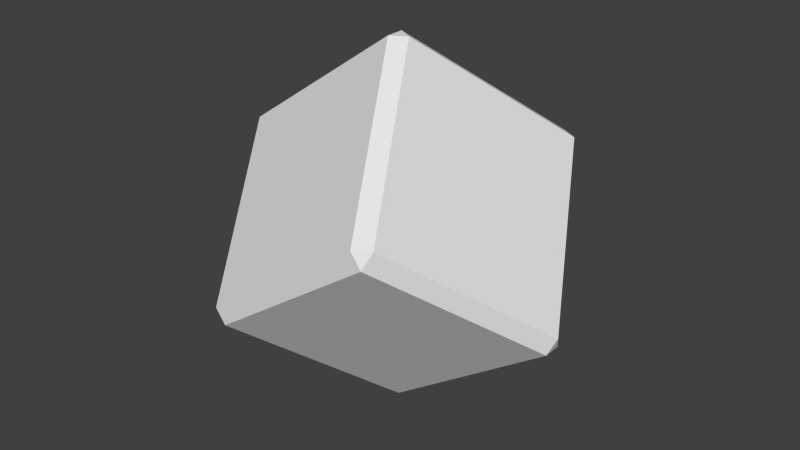 # Source: box.blend  (saved by Blender 2.75.0; exported with 4.5.12 LTS)
import bpy
from mathutils import Matrix  # noqa: F401  (used for matrix-valued properties, if any)

bpy.ops.wm.read_factory_settings(use_empty=True)
scene = bpy.context.scene
scene.name = 'Scene'

# ---- collections
col_collection_1 = bpy.data.collections.new('Collection 1'); scene.collection.children.link(col_collection_1)

# ---- materials (node trees are filled in below, after node groups)
mat_material = bpy.data.materials.new('Material')
mat_material.alpha_threshold = 0.0
mat_material.use_transparent_shadow = False
mat_material.roughness = 0.5
mat_material.line_color = (0.0, 0.0, 0.0, 1.0)

# ---- material node trees

# ---- world
world_world = bpy.data.worlds.new('World'); scene.world = world_world
world_world.color = (0.05088, 0.05088, 0.05088)
world_world.use_sun_shadow = False
world_world.sun_shadow_jitter_overblur = 0.0
world_world.cycles.sampling_method = 'MANUAL'
world_world.cycles.sample_map_resolution = 256

# ---- meshes
me_cube = bpy.data.meshes.new('Cube')
me_cube.from_pydata([(1.0, 0.8885, -0.8885), (0.8885, 0.8885, -1.0), (0.8885, 1.0, -0.8885), (1.0, -0.8885, -0.8885), (0.8885, -1.0, -0.8885), (0.8885, -0.8885, -1.0), (-0.8885, -1.0, -0.8885), (-1.0, -0.8885, -0.8885), (-0.8885, -0.8885, -1.0), (-0.8885, 1.0, -0.8885), (-0.8885, 0.8885, -1.0), (-1.0, 0.8885, -0.8885), (0.8885, 1.0, 0.8885), (0.8885, 0.8885, 1.0), (1.0, 0.8885, 0.8885), (0.8885, -1.0, 0.8885), (1.0, -0.8885, 0.8885), (0.8885, -0.8885, 1.0), (-1.0, -0.8885, 0.8885), (-0.8885, -1.0, 0.8885), (-0.8885, -0.8885, 1.0), (-1.0, 0.8885, 0.8885), (-0.8885, 0.8885, 1.0), (-0.8885, 1.0, 0.8885)], [], [(12, 2, 9, 23), (4, 15, 19, 6), (7, 18, 21, 11), (13, 22, 20, 17), (0, 14, 16, 3), (0, 1, 2), (3, 4, 5), (6, 7, 8), (9, 10, 11), (12, 13, 14), (15, 16, 17), (18, 19, 20), (21, 22, 23), (0, 3, 5, 1), (1, 10, 9, 2), (2, 12, 14, 0), (4, 6, 8, 5), (3, 16, 15, 4), (7, 11, 10, 8), (6, 19, 18, 7), (11, 21, 23, 9), (13, 17, 16, 14), (12, 23, 22, 13), (17, 20, 19, 15), (20, 22, 21, 18), (1, 5, 8, 10)])
me_cube.materials.append(mat_material)
me_cube.use_remesh_preserve_volume = False
me_cube.use_remesh_preserve_attributes = False
me_cube.use_mirror_vertex_groups = False
me_cube.update()

# ---- objects
ob_cube = bpy.data.objects.new('Cube', me_cube)

# ---- transforms, parenting, visibility, modifiers, constraints
ob_cube.location = (0.0, 0.0, 0.0)
ob_cube.rotation_euler = (-0.7854, 0.6283, -1.047)
ob_cube.lock_rotations_4d = False
ob_cube.empty_display_type = 'ARROWS'
ob_cube.lineart.crease_threshold = 0.0

# ---- collection membership
col_collection_1.objects.link(ob_cube)

# ---- scene / render settings (as saved in the file)
scene.frame_start = 1; scene.frame_end = 250; scene.frame_set(1)
scene.render.engine = 'BLENDER_EEVEE_NEXT'
scene.render.resolution_percentage = 50
scene.render.dither_intensity = 0.0
scene.cycles.use_denoising = False
scene.cycles.samples = 10
scene.cycles.sampling_pattern = 'TABULATED_SOBOL'
scene.cycles.light_sampling_threshold = 0.0
scene.cycles.use_adaptive_sampling = False
scene.cycles.use_light_tree = False
scene.cycles.blur_glossy = 0.0
scene.cycles.pixel_filter_type = 'GAUSSIAN'
scene.cycles.sample_clamp_indirect = 0.0
scene.view_settings.view_transform = 'Standard'
bpy.context.view_layer.update()

# ---- added for rendering (the .blend has no active camera and no usable light): camera, sun
cam_auto = bpy.data.cameras.new('AutoCamera')
cam_auto.lens = 50.0
cam_auto.sensor_width = 36.0
cam_auto.clip_end = 1000.0
ob_auto_camera = bpy.data.objects.new('AutoCamera', cam_auto)
scene.collection.objects.link(ob_auto_camera)
ob_auto_camera.location = (5.12539, -6.15047, 4.10031)
ob_auto_camera.rotation_euler = (1.09748, -7.21219e-08, 0.694738)
scene.camera = ob_auto_camera
light_auto_sun = bpy.data.lights.new('AutoSun', 'SUN')
light_auto_sun.energy = 3.0
light_auto_sun.angle = 0.0523599
ob_auto_sun = bpy.data.objects.new('AutoSun', light_auto_sun)
scene.collection.objects.link(ob_auto_sun)
ob_auto_sun.rotation_euler = (0.872665, 0.174533, 0.523599)
bpy.context.view_layer.update()
